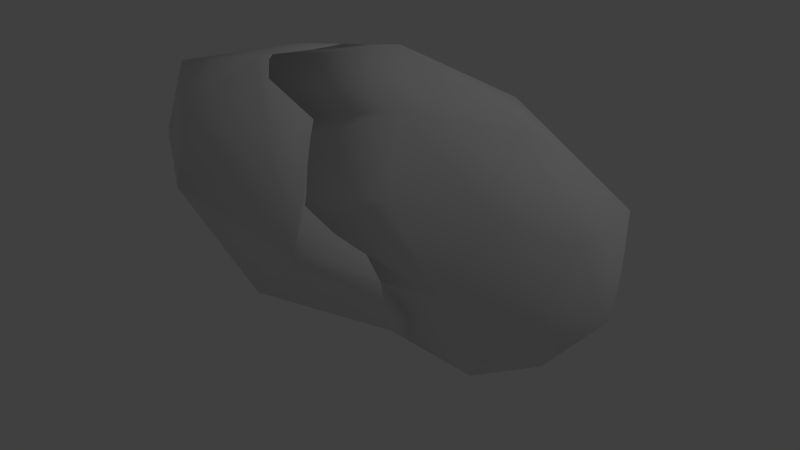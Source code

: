 # Source: asteroid3.blend  (saved by Blender 2.74.0; exported with 4.5.12 LTS)
import bpy
from mathutils import Matrix  # noqa: F401  (used for matrix-valued properties, if any)

bpy.ops.wm.read_factory_settings(use_empty=True)
scene = bpy.context.scene
scene.name = 'Scene'

# ---- collections
col_collection_1 = bpy.data.collections.new('Collection 1'); scene.collection.children.link(col_collection_1)
col_collection_2 = bpy.data.collections.new('Collection 2'); scene.collection.children.link(col_collection_2)

# ---- materials (node trees are filled in below, after node groups)
mat_material_002 = bpy.data.materials.new('Material.002')
mat_material_002.alpha_threshold = 0.0
mat_material_002.use_transparent_shadow = False
mat_material_002.roughness = 0.5

# ---- material node trees

# ---- world
world_world = bpy.data.worlds.new('World'); scene.world = world_world
world_world.color = (0.05088, 0.05088, 0.05088)
world_world.use_sun_shadow = False
world_world.sun_shadow_jitter_overblur = 0.0
world_world.cycles.sampling_method = 'MANUAL'
world_world.cycles.sample_map_resolution = 256

# ---- lights
light_lamp = bpy.data.lights.new('Lamp', 'POINT')
light_lamp.transmission_factor = 0.0
light_lamp.cutoff_distance = 30.0
light_lamp.energy = 100.0
light_lamp.shadow_buffer_clip_start = 1.001
light_lamp.shadow_soft_size = 0.1
light_lamp.shadow_maximum_resolution = 0.006
light_lamp.use_absolute_resolution = True
light_lamp.cycles.use_multiple_importance_sampling = False

# ---- meshes
me_asteroid3_2 = bpy.data.meshes.new('asteroid3_2')
me_asteroid3_2.from_pydata([(0.006515, 0.2637, -0.6537), (0.183, 0.1248, -0.6343), (0.0882, 0.06783, -0.5535), (0.008375, 0.1563, -0.5801), (-0.0157, 0.2067, -0.6045), (-0.02968, 0.2403, -0.6092), (-0.03364, 0.2493, -0.6103), (0.2437, 0.4427, -0.7169), (0.1098, -0.1143, -0.4041), (0.1043, -0.07244, -0.4383), (0.1396, 0.01156, -0.5223), (-0.08163, 0.3658, -0.6076), (0.4134, 0.2508, -0.558), (-0.0992, 0.4141, -0.5947), (-0.1036, 0.4274, -0.5913), (0.3203, -0.02953, -0.4414), (0.1355, -0.1668, -0.3435), (0.1114, -0.1285, -0.3891), (0.4255, 0.4719, -0.5338), (-0.1059, 0.4405, -0.5788), (0.2013, 0.5998, -0.5614), (0.3025, -0.2443, -0.07963), (0.1732, -0.2225, -0.2172), (0.6466, 0.2908, -0.2917), (0.5335, 0.01194, -0.2156), (-0.1247, 0.5662, -0.4403), (0.1623, -0.3527, -0.02681), (0.1798, -0.2924, -0.105), (0.1777, -0.2293, -0.2032), (0.5517, 0.5344, -0.281), (-0.1201, 0.5762, -0.4002), (-0.14, 0.5875, -0.3343), (-0.1446, 0.5891, -0.3235), (0.03479, 0.64, -0.2489), (0.4566, -0.1748, 0.2349), (0.1864, -0.3387, 0.2681), (0.0483, -0.4429, 0.1481), (0.127, -0.3814, 0.07414), (0.645, 0.04763, 0.09677), (0.6825, 0.2942, 0.1495), (-0.1861, 0.5904, -0.1763), (-0.1842, 0.5881, -0.2116), (-0.04569, -0.4552, 0.3565), (-0.04011, -0.4717, 0.2587), (-0.04134, -0.4781, 0.2307), (0.01543, -0.4559, 0.1778), (0.4625, 0.5501, 0.05919), (-0.1653, 0.5423, -0.07196), (-0.1745, 0.4772, 0.06394), (0.152, -0.2435, 0.5284), (0.4719, -0.02068, 0.4777), (-0.05732, -0.4249, 0.4402), (0.2452, 0.2489, 0.4507), (-0.1778, 0.4562, 0.1101), (-0.2223, 0.4276, 0.1632), (-0.2553, -0.3946, 0.6404), (-0.2352, -0.4194, 0.5896), (-0.06845, -0.397, 0.4883), (-0.2307, 0.4195, 0.1735), (0.05374, -0.1243, 0.6859), (-0.255, -0.3785, 0.6537), (-0.2595, 0.3647, 0.2124), (-0.2793, 0.2934, 0.2678), (-0.2815, 0.2828, 0.2762), (-0.2946, 0.1415, 0.3932), (-0.1964, -0.007127, 0.5473), (-0.1935, -0.01158, 0.5519), (-0.1909, -0.129, 0.6389), (-0.1853, -0.1769, 0.6452), (-0.1923, -0.2707, 0.6541), (-0.1642, -0.05303, 0.5885), (-0.2675, 0.3479, 0.2234), (-0.131, -0.07394, 0.5563), (-0.1121, -0.2928, 0.5174), (-0.00974, -0.09966, 0.2909), (-0.04821, -0.4534, 0.2328), (-0.212, 0.09907, 0.2831), (0.07537, -0.2324, 0.1053), (0.04629, 0.004564, 0.07794), (-0.1543, 0.2938, 0.1043), (0.08618, -0.06998, -0.1955), (-0.02804, 0.1788, -0.2228), (-0.1377, 0.4916, -0.2253), (0.06708, 0.0997, -0.3765), (-0.04182, 0.3513, -0.4353)], [], [(0, 1, 2, 3, 4), (0, 4, 5, 6), (1, 0, 7), (2, 1, 8, 9, 10), (11, 0, 6), (12, 1, 7), (0, 11, 13, 14, 7), (1, 15, 16, 17, 8), (12, 7, 18), (15, 1, 12), (19, 20, 7, 14), (16, 15, 21, 22), (12, 18, 23), (7, 20, 18), (15, 12, 24), (25, 20, 19), (15, 24, 21), (22, 21, 26, 27, 28), (24, 12, 23), (18, 29, 23), (18, 20, 29), (20, 25, 30, 31, 32, 33), (21, 24, 34), (26, 21, 35, 36, 37), (24, 23, 38), (23, 29, 39), (29, 20, 33), (40, 33, 32, 41), (21, 34, 35), (24, 38, 34), (36, 35, 42, 43, 44, 45), (23, 39, 38), (29, 46, 39), (29, 33, 46), (33, 40, 47, 48), (35, 34, 49), (34, 38, 50), (42, 35, 49, 51), (38, 39, 50), (39, 46, 52), (33, 48, 53, 54, 46), (49, 34, 50), (51, 49, 55, 56, 57), (50, 39, 52), (58, 52, 46, 54), (49, 50, 59), (55, 49, 59, 60), (50, 52, 59), (52, 58, 61, 62, 63, 64, 65, 66), (60, 59, 67, 68, 69), (52, 66, 70, 67, 59), (62, 61, 71), (69, 68, 72, 73), (56, 55, 60, 69, 73), (73, 72, 74), (68, 67, 70, 72), (57, 56, 73), (75, 73, 74), (74, 72, 76), (72, 70, 66, 65), (43, 42, 51, 57, 73, 75), (75, 74, 77), (74, 76, 78), (65, 64, 76, 72), (44, 43, 75), (37, 36, 45, 75, 77), (77, 74, 78), (78, 76, 79), (64, 63, 76), (45, 44, 75), (27, 26, 37, 77), (77, 78, 80), (78, 79, 81), (76, 63, 62, 71, 79), (28, 27, 77, 80), (80, 78, 81), (81, 79, 82), (79, 71, 61, 58, 54, 53), (17, 16, 22, 28, 80), (80, 81, 83), (81, 82, 84), (79, 53, 48, 47, 82), (9, 8, 17, 80, 83), (83, 81, 84), (31, 30, 84, 82), (82, 47, 40, 41), (10, 9, 83), (83, 84, 5, 4, 3), (82, 41, 32, 31), (84, 30, 25, 19, 14, 13), (83, 3, 2, 10), (84, 13, 11, 6, 5)])
me_asteroid3_2.polygons.foreach_set('use_smooth', [True] * 92)
_uv = me_asteroid3_2.uv_layers.new(name='UVMap')
_uv.uv.foreach_set('vector', [0.05238, 0.483, 0.1814, 0.08419, 0.1749, 0.1813, 0.1043, 0.3845, 0.0717, 0.4669, 0.05238, 0.483, 0.0717, 0.4669, 0.06669, 0.4857, 0.0654, 0.4908, 0.1814, 0.08419, 0.05238, 0.483, 0.0311, 0.3285, 0.1749, 0.1813, 0.1814, 0.08419, 0.2347, 0.2105, 0.2208, 0.2042, 0.2045, 0.1516, 0.08896, 0.7645, 0.05238, 0.483, 0.0654, 0.4908, 0.833, 0.09999, 0.1814, 0.08419, 0.4547, -0.0009137, 0.05238, 0.483, 0.08896, 0.7645, 0.1003, 0.8741, 0.1033, 0.9038, 0.01972, 0.5943, 0.1814, 0.08419, 0.4012, 0.1246, 0.2884, 0.229, 0.2439, 0.2167, 0.2347, 0.2105, 0.833, 0.09999, 0.9756, 0.2607, 0.9776, 0.5485, 0.4012, 0.1246, 0.1814, 0.08419, 0.833, 0.09999, 0.1687, 0.9303, 0.8133, 0.9265, 0.4872, 0.9949, 0.1406, 0.9358, 0.2884, 0.229, 0.4012, 0.1246, 0.5521, 0.1831, 0.3786, 0.2278, 0.833, 0.09999, 0.9776, 0.5485, 0.8926, 0.4287, 0.9721, 0.9349, 0.8133, 0.9265, 0.9776, 0.5485, 0.4012, 0.1246, 0.833, 0.09999, 0.7475, 0.281, 0.4745, 0.8229, 0.8133, 0.9265, 0.1687, 0.9303, 0.4012, 0.1246, 0.7475, 0.281, 0.5521, 0.1831, 0.3786, 0.2278, 0.5521, 0.1831, 0.4934, 0.2283, 0.4549, 0.2238, 0.3906, 0.2261, 0.7475, 0.281, 0.833, 0.09999, 0.8926, 0.4287, 0.9776, 0.5485, 0.8505, 0.5549, 0.8926, 0.4287, 0.9776, 0.5485, 0.8133, 0.9265, 0.8505, 0.5549, 0.8133, 0.9265, 0.4745, 0.8229, 0.4856, 0.8137, 0.4738, 0.7924, 0.4704, 0.7886, 0.6785, 0.8094, 0.5521, 0.1831, 0.7475, 0.281, 0.6969, 0.3315, 0.4934, 0.2283, 0.5521, 0.1831, 0.5921, 0.3294, 0.4841, 0.3122, 0.5041, 0.271, 0.7475, 0.281, 0.8926, 0.4287, 0.8109, 0.397, 0.8926, 0.4287, 0.8505, 0.5549, 0.8042, 0.5055, 0.8505, 0.5549, 0.8133, 0.9265, 0.6785, 0.8094, 0.557, 0.7893, 0.6785, 0.8094, 0.4704, 0.7886, 0.5297, 0.7883, 0.5521, 0.1831, 0.6969, 0.3315, 0.5921, 0.3294, 0.7475, 0.281, 0.8109, 0.397, 0.6969, 0.3315, 0.4841, 0.3122, 0.5921, 0.3294, 0.56, 0.3875, 0.5115, 0.3575, 0.4967, 0.3492, 0.4884, 0.3256, 0.8926, 0.4287, 0.8042, 0.5055, 0.8109, 0.397, 0.8505, 0.5549, 0.816, 0.5971, 0.8042, 0.5055, 0.8505, 0.5549, 0.6785, 0.8094, 0.816, 0.5971, 0.6785, 0.8094, 0.557, 0.7893, 0.6082, 0.7872, 0.6508, 0.7817, 0.5921, 0.3294, 0.6969, 0.3315, 0.6805, 0.4427, 0.6969, 0.3315, 0.8109, 0.397, 0.7477, 0.466, 0.56, 0.3875, 0.5921, 0.3294, 0.6805, 0.4427, 0.5883, 0.424, 0.8109, 0.397, 0.8042, 0.5055, 0.7477, 0.466, 0.8042, 0.5055, 0.816, 0.5971, 0.7903, 0.5796, 0.6785, 0.8094, 0.6508, 0.7817, 0.6538, 0.7695, 0.6468, 0.7675, 0.816, 0.5971, 0.6805, 0.4427, 0.6969, 0.3315, 0.7477, 0.466, 0.5883, 0.424, 0.6805, 0.4427, 0.5982, 0.5062, 0.5867, 0.4871, 0.6014, 0.4416, 0.7477, 0.466, 0.8042, 0.5055, 0.7903, 0.5796, 0.6454, 0.7677, 0.7903, 0.5796, 0.816, 0.5971, 0.6468, 0.7675, 0.6805, 0.4427, 0.7477, 0.466, 0.6906, 0.5176, 0.5982, 0.5062, 0.6805, 0.4427, 0.6906, 0.5176, 0.6013, 0.5123, 0.7477, 0.466, 0.7903, 0.5796, 0.6906, 0.5176, 0.7903, 0.5796, 0.6454, 0.7677, 0.6386, 0.7545, 0.6348, 0.7326, 0.6345, 0.7292, 0.6347, 0.6791, 0.6679, 0.5973, 0.6689, 0.5949, 0.6013, 0.5123, 0.6906, 0.5176, 0.6482, 0.5632, 0.6422, 0.55, 0.6275, 0.5276, 0.7903, 0.5796, 0.6689, 0.5949, 0.6664, 0.5782, 0.6482, 0.5632, 0.6906, 0.5176, 0.6348, 0.7326, 0.6386, 0.7545, 0.6356, 0.7493, 0.6208, 0.5602, 0.6257, 0.5771, 0.6404, 0.5937, 0.6358, 0.5528, 0.6104, 0.4353, 0.606, 0.4463, 0.6056, 0.4498, 0.6136, 0.4572, 0.6287, 0.4307, 0.7064, 0.9453, 0.7362, 0.9718, 0.7274, 0.9302, 0.6257, 0.5771, 0.6271, 0.5843, 0.6355, 0.5962, 0.6404, 0.5937, 0.626, 0.4185, 0.6104, 0.4353, 0.6287, 0.4307, 0.6996, 0.9034, 0.7064, 0.9453, 0.7274, 0.9302, 0.7274, 0.9302, 0.7362, 0.9718, 0.7601, 0.9546, 0.6404, 0.5937, 0.6355, 0.5962, 0.6401, 0.6046, 0.6407, 0.6055, 0.6441, 0.3889, 0.6356, 0.4001, 0.6291, 0.4112, 0.626, 0.4185, 0.6287, 0.4307, 0.6475, 0.388, 0.6996, 0.9034, 0.7274, 0.9302, 0.7216, 0.8852, 0.7274, 0.9302, 0.7601, 0.9546, 0.7522, 0.9098, 0.6407, 0.6055, 0.6544, 0.6348, 0.6654, 0.6298, 0.6404, 0.5937, 0.6466, 0.3842, 0.6441, 0.3889, 0.6475, 0.388, 0.705, 0.8688, 0.6994, 0.8833, 0.6985, 0.8898, 0.6996, 0.9034, 0.7216, 0.8852, 0.7216, 0.8852, 0.7274, 0.9302, 0.7522, 0.9098, 0.7522, 0.9098, 0.7601, 0.9546, 0.7867, 0.9315, 0.7646, 0.9729, 0.7842, 0.9678, 0.7601, 0.9546, 0.6985, 0.8898, 0.6972, 0.9001, 0.6996, 0.9034, 0.7196, 0.855, 0.7107, 0.8592, 0.705, 0.8688, 0.7216, 0.8852, 0.7216, 0.8852, 0.7522, 0.9098, 0.7468, 0.8632, 0.7522, 0.9098, 0.7867, 0.9315, 0.7792, 0.8852, 0.7601, 0.9546, 0.7842, 0.9678, 0.7856, 0.9669, 0.793, 0.9616, 0.7867, 0.9315, 0.729, 0.8487, 0.7196, 0.855, 0.7216, 0.8852, 0.7468, 0.8632, 0.7468, 0.8632, 0.7522, 0.9098, 0.7792, 0.8852, 0.7792, 0.8852, 0.7867, 0.9315, 0.8138, 0.9042, 0.7867, 0.9315, 0.793, 0.9616, 0.7949, 0.9598, 0.8012, 0.9533, 0.8021, 0.9513, 0.8053, 0.9403, 0.7446, 0.8313, 0.7392, 0.8344, 0.7301, 0.8473, 0.729, 0.8487, 0.7468, 0.8632, 0.7468, 0.8632, 0.7792, 0.8852, 0.7736, 0.839, 0.7792, 0.8852, 0.8138, 0.9042, 0.8062, 0.8585, 0.7867, 0.9315, 0.8053, 0.9403, 0.8084, 0.9361, 0.8177, 0.924, 0.8138, 0.9042, 0.7532, 0.825, 0.7468, 0.8293, 0.7446, 0.8313, 0.7468, 0.8632, 0.7736, 0.839, 0.7736, 0.839, 0.7792, 0.8852, 0.8062, 0.8585, 0.8308, 0.8851, 0.8324, 0.8717, 0.8062, 0.8585, 0.8138, 0.9042, 0.8138, 0.9042, 0.8177, 0.924, 0.8257, 0.9136, 0.8261, 0.9094, 0.7696, 0.8124, 0.7532, 0.825, 0.7736, 0.839, 0.7736, 0.839, 0.8062, 0.8585, 0.8015, 0.8257, 0.7973, 0.8228, 0.7901, 0.8204, 0.8138, 0.9042, 0.8261, 0.9094, 0.8306, 0.8873, 0.8308, 0.8851, 0.8062, 0.8585, 0.8324, 0.8717, 0.8333, 0.8664, 0.8248, 0.8444, 0.8238, 0.8423, 0.8223, 0.8414, 0.7736, 0.839, 0.7901, 0.8204, 0.778, 0.8145, 0.7696, 0.8124, 0.8062, 0.8585, 0.8223, 0.8414, 0.817, 0.8358, 0.8027, 0.8263, 0.8015, 0.8257])
me_asteroid3_2.materials.append(mat_material_002)
me_asteroid3_2.use_remesh_preserve_volume = False
me_asteroid3_2.use_remesh_preserve_attributes = False
me_asteroid3_2.use_mirror_vertex_groups = False
me_asteroid3_2.update()
me_asteroid3_1 = bpy.data.meshes.new('asteroid3_1')
me_asteroid3_1.from_pydata([(0.0882, 0.06783, -0.5535), (-0.1182, -0.05627, -0.3777), (-0.0157, 0.2067, -0.6045), (0.008375, 0.1563, -0.5801), (0.1396, 0.01156, -0.5223), (0.1043, -0.07244, -0.4383), (0.1098, -0.1143, -0.4041), (0.0814, -0.2071, -0.3149), (-0.333, 0.142, -0.2867), (-0.03364, 0.2493, -0.6103), (-0.02968, 0.2403, -0.6092), (-0.2384, -0.5186, -0.1406), (0.1355, -0.1668, -0.3435), (0.1114, -0.1285, -0.3891), (-0.4517, -0.4486, -0.06673), (-0.1337, 0.4261, -0.5804), (-0.08163, 0.3658, -0.6076), (-0.0576, -0.5228, 0.05603), (0.1732, -0.2225, -0.2172), (-0.6278, -0.1795, -0.01311), (-0.5683, 0.289, -0.1879), (-0.1036, 0.4274, -0.5913), (-0.0992, 0.4141, -0.5947), (-0.4053, -0.6809, 0.2566), (0.1777, -0.2293, -0.2032), (0.1798, -0.2924, -0.105), (0.1623, -0.3527, -0.02681), (-0.6389, -0.5145, 0.3417), (-0.2835, 0.5498, -0.3813), (-0.1059, 0.4405, -0.5788), (-0.1563, -0.5108, 0.3985), (0.127, -0.3814, 0.07414), (0.0483, -0.4429, 0.1481), (-0.7522, -0.01271, 0.05741), (-0.1247, 0.5662, -0.4403), (-0.5253, 0.5143, -0.0649), (-0.4919, -0.5608, 0.4831), (0.01543, -0.4559, 0.1778), (-0.04134, -0.4781, 0.2307), (-0.04011, -0.4717, 0.2587), (-0.04569, -0.4552, 0.3565), (-0.6665, -0.408, 0.5521), (-0.1446, 0.5891, -0.3235), (-0.14, 0.5875, -0.3343), (-0.1201, 0.5762, -0.4002), (-0.1861, 0.5904, -0.1763), (-0.1842, 0.5881, -0.2116), (-0.2902, -0.4076, 0.65), (-0.05732, -0.4249, 0.4402), (-0.7216, 0.01663, 0.2579), (-0.243, 0.4239, 0.1664), (-0.1745, 0.4772, 0.06394), (-0.1653, 0.5423, -0.07196), (-0.06845, -0.397, 0.4883), (-0.2352, -0.4194, 0.5896), (-0.2553, -0.3946, 0.6404), (-0.398, -0.133, 0.5991), (-0.2223, 0.4276, 0.1632), (-0.1778, 0.4562, 0.1101), (-0.255, -0.3785, 0.6537), (-0.2793, 0.2934, 0.2678), (-0.2675, 0.3479, 0.2234), (-0.2595, 0.3647, 0.2124), (-0.2307, 0.4195, 0.1735), (-0.1923, -0.2707, 0.6541), (-0.1853, -0.1769, 0.6452), (-0.1909, -0.129, 0.6389), (-0.1935, -0.01158, 0.5519), (-0.1964, -0.007127, 0.5473), (-0.2946, 0.1415, 0.3932), (-0.2815, 0.2828, 0.2762), (-0.1642, -0.05303, 0.5885), (-0.1121, -0.2928, 0.5174), (-0.131, -0.07394, 0.5563), (-0.00974, -0.09966, 0.2909), (-0.04821, -0.4534, 0.2328), (-0.212, 0.09907, 0.2831), (0.07537, -0.2324, 0.1053), (0.04629, 0.004564, 0.07794), (-0.1543, 0.2938, 0.1043), (0.08618, -0.06998, -0.1955), (-0.02804, 0.1788, -0.2228), (-0.1377, 0.4916, -0.2253), (0.06708, 0.0997, -0.3765), (-0.04182, 0.3513, -0.4353)], [], [(0, 1, 2, 3), (1, 0, 4, 5, 6, 7), (2, 1, 8, 9, 10), (1, 7, 11), (12, 7, 6, 13), (8, 1, 14), (9, 8, 15, 16), (1, 11, 14), (11, 7, 17), (18, 7, 12), (8, 14, 19), (15, 8, 20), (16, 15, 21, 22), (14, 11, 23), (11, 17, 23), (17, 7, 18, 24, 25, 26), (8, 19, 20), (19, 14, 27), (15, 20, 28), (21, 15, 29), (27, 14, 23), (23, 17, 30), (17, 26, 31, 32), (20, 19, 33), (19, 27, 33), (29, 15, 28, 34), (28, 20, 35), (27, 23, 36), (23, 30, 36), (17, 32, 37, 38, 39, 40, 30), (35, 20, 33), (33, 27, 41), (34, 28, 42, 43, 44), (28, 35, 45, 46, 42), (27, 36, 41), (36, 30, 47), (48, 30, 40), (35, 33, 49), (33, 41, 49), (45, 35, 50, 51, 52), (41, 36, 47), (47, 30, 48, 53, 54, 55), (35, 49, 50), (49, 41, 56), (51, 50, 57, 58), (56, 41, 47), (59, 47, 55), (50, 49, 56, 60, 61, 62), (57, 50, 63), (56, 47, 59, 64, 65, 66), (63, 50, 62), (60, 56, 67, 68, 69, 70), (67, 56, 66, 71), (64, 72, 73, 65), (54, 72, 64, 59, 55), (72, 74, 73), (65, 73, 71, 66), (53, 72, 54), (75, 74, 72), (74, 76, 73), (73, 68, 67, 71), (39, 75, 72, 53, 48, 40), (75, 77, 74), (74, 78, 76), (68, 73, 76, 69), (38, 75, 39), (31, 77, 75, 37, 32), (77, 78, 74), (78, 79, 76), (69, 76, 70), (37, 75, 38), (25, 77, 31, 26), (77, 80, 78), (78, 81, 79), (76, 79, 61, 60, 70), (24, 80, 77, 25), (80, 81, 78), (81, 82, 79), (79, 58, 57, 63, 62, 61), (13, 80, 24, 18, 12), (80, 83, 81), (81, 84, 82), (79, 82, 52, 51, 58), (5, 83, 80, 13, 6), (83, 84, 81), (43, 82, 84, 44), (82, 46, 45, 52), (4, 83, 5), (83, 3, 2, 10, 84), (82, 43, 42, 46), (84, 22, 21, 29, 34, 44), (83, 4, 0, 3), (84, 10, 9, 16, 22)])
me_asteroid3_1.polygons.foreach_set('use_smooth', [True] * 93)
_uv = me_asteroid3_1.uv_layers.new(name='UVMap')
_uv.uv.foreach_set('vector', [0.1749, 0.1813, 0.1608, 0.3926, 0.0717, 0.4669, 0.1043, 0.3845, 0.1608, 0.3926, 0.1749, 0.1813, 0.2045, 0.1516, 0.2208, 0.2042, 0.2347, 0.2105, 0.2554, 0.2595, 0.0717, 0.4669, 0.1608, 0.3926, 0.1624, 0.5491, 0.0654, 0.4908, 0.06669, 0.4857, 0.1608, 0.3926, 0.2554, 0.2595, 0.2664, 0.3557, 0.2884, 0.229, 0.2554, 0.2595, 0.2347, 0.2105, 0.2439, 0.2167, 0.1624, 0.5491, 0.1608, 0.3926, 0.2494, 0.4461, 0.0654, 0.4908, 0.1624, 0.5491, 0.1105, 0.9307, 0.08896, 0.7645, 0.1608, 0.3926, 0.2664, 0.3557, 0.2494, 0.4461, 0.2664, 0.3557, 0.2554, 0.2595, 0.4013, 0.2991, 0.3786, 0.2278, 0.2554, 0.2595, 0.2884, 0.229, 0.1624, 0.5491, 0.2494, 0.4461, 0.2439, 0.5751, 0.1105, 0.9307, 0.1624, 0.5491, 0.2316, 0.6946, 0.08896, 0.7645, 0.1105, 0.9307, 0.1033, 0.9038, 0.1003, 0.8741, 0.2494, 0.4461, 0.2664, 0.3557, 0.404, 0.4418, 0.2664, 0.3557, 0.4013, 0.2991, 0.404, 0.4418, 0.4013, 0.2991, 0.2554, 0.2595, 0.3786, 0.2278, 0.3906, 0.2261, 0.4549, 0.2238, 0.4934, 0.2283, 0.1624, 0.5491, 0.2439, 0.5751, 0.2316, 0.6946, 0.2439, 0.5751, 0.2494, 0.4461, 0.3995, 0.5164, 0.1105, 0.9307, 0.2316, 0.6946, 0.3094, 0.7724, 0.1406, 0.9358, 0.1105, 0.9307, 0.1687, 0.9303, 0.3995, 0.5164, 0.2494, 0.4461, 0.404, 0.4418, 0.404, 0.4418, 0.4013, 0.2991, 0.5447, 0.4152, 0.4013, 0.2991, 0.4934, 0.2283, 0.5041, 0.271, 0.4841, 0.3122, 0.2316, 0.6946, 0.2439, 0.5751, 0.2933, 0.6344, 0.2439, 0.5751, 0.3995, 0.5164, 0.2933, 0.6344, 0.1687, 0.9303, 0.1105, 0.9307, 0.3094, 0.7724, 0.4745, 0.8229, 0.3094, 0.7724, 0.2316, 0.6946, 0.3705, 0.7583, 0.3995, 0.5164, 0.404, 0.4418, 0.4708, 0.4995, 0.404, 0.4418, 0.5447, 0.4152, 0.4708, 0.4995, 0.4013, 0.2991, 0.4841, 0.3122, 0.4884, 0.3256, 0.4967, 0.3492, 0.5115, 0.3575, 0.56, 0.3875, 0.5447, 0.4152, 0.3705, 0.7583, 0.2316, 0.6946, 0.2933, 0.6344, 0.2933, 0.6344, 0.3995, 0.5164, 0.4702, 0.5723, 0.4745, 0.8229, 0.3094, 0.7724, 0.4704, 0.7886, 0.4738, 0.7924, 0.4856, 0.8137, 0.3094, 0.7724, 0.3705, 0.7583, 0.557, 0.7893, 0.5297, 0.7883, 0.4704, 0.7886, 0.3995, 0.5164, 0.4708, 0.4995, 0.4702, 0.5723, 0.4708, 0.4995, 0.5447, 0.4152, 0.5911, 0.5117, 0.5883, 0.424, 0.5447, 0.4152, 0.56, 0.3875, 0.3705, 0.7583, 0.2933, 0.6344, 0.3987, 0.6479, 0.2933, 0.6344, 0.4702, 0.5723, 0.3987, 0.6479, 0.557, 0.7893, 0.3705, 0.7583, 0.6417, 0.7726, 0.6508, 0.7817, 0.6082, 0.7872, 0.4702, 0.5723, 0.4708, 0.4995, 0.5911, 0.5117, 0.5911, 0.5117, 0.5447, 0.4152, 0.5883, 0.424, 0.6014, 0.4416, 0.5867, 0.4871, 0.5982, 0.5062, 0.3705, 0.7583, 0.3987, 0.6479, 0.6417, 0.7726, 0.3987, 0.6479, 0.4702, 0.5723, 0.6123, 0.6019, 0.6508, 0.7817, 0.6417, 0.7726, 0.6468, 0.7675, 0.6538, 0.7695, 0.6123, 0.6019, 0.4702, 0.5723, 0.5911, 0.5117, 0.6013, 0.5123, 0.5911, 0.5117, 0.5982, 0.5062, 0.6417, 0.7726, 0.3987, 0.6479, 0.6123, 0.6019, 0.6348, 0.7326, 0.6356, 0.7493, 0.6386, 0.7545, 0.6468, 0.7675, 0.6417, 0.7726, 0.6454, 0.7677, 0.6123, 0.6019, 0.5911, 0.5117, 0.6013, 0.5123, 0.6275, 0.5276, 0.6422, 0.55, 0.6482, 0.5632, 0.6454, 0.7677, 0.6417, 0.7726, 0.6386, 0.7545, 0.6348, 0.7326, 0.6123, 0.6019, 0.6689, 0.5949, 0.6679, 0.5973, 0.6347, 0.6791, 0.6345, 0.7292, 0.6689, 0.5949, 0.6123, 0.6019, 0.6482, 0.5632, 0.6664, 0.5782, 0.6208, 0.5602, 0.6358, 0.5528, 0.6404, 0.5937, 0.6257, 0.5771, 0.6104, 0.4353, 0.6287, 0.4307, 0.6136, 0.4572, 0.6056, 0.4498, 0.606, 0.4463, 0.7064, 0.9453, 0.7274, 0.9302, 0.7362, 0.9718, 0.6257, 0.5771, 0.6404, 0.5937, 0.6355, 0.5962, 0.6271, 0.5843, 0.626, 0.4185, 0.6287, 0.4307, 0.6104, 0.4353, 0.6996, 0.9034, 0.7274, 0.9302, 0.7064, 0.9453, 0.7274, 0.9302, 0.7601, 0.9546, 0.7362, 0.9718, 0.6404, 0.5937, 0.6407, 0.6055, 0.6401, 0.6046, 0.6355, 0.5962, 0.6441, 0.3889, 0.6475, 0.388, 0.6287, 0.4307, 0.626, 0.4185, 0.6291, 0.4112, 0.6356, 0.4001, 0.6996, 0.9034, 0.7216, 0.8852, 0.7274, 0.9302, 0.7274, 0.9302, 0.7522, 0.9098, 0.7601, 0.9546, 0.6407, 0.6055, 0.6404, 0.5937, 0.6654, 0.6298, 0.6544, 0.6348, 0.6466, 0.3842, 0.6475, 0.388, 0.6441, 0.3889, 0.705, 0.8688, 0.7216, 0.8852, 0.6996, 0.9034, 0.6985, 0.8898, 0.6994, 0.8833, 0.7216, 0.8852, 0.7522, 0.9098, 0.7274, 0.9302, 0.7522, 0.9098, 0.7867, 0.9315, 0.7601, 0.9546, 0.7646, 0.9729, 0.7601, 0.9546, 0.7842, 0.9678, 0.6985, 0.8898, 0.6996, 0.9034, 0.6972, 0.9001, 0.7196, 0.855, 0.7216, 0.8852, 0.705, 0.8688, 0.7107, 0.8592, 0.7216, 0.8852, 0.7468, 0.8632, 0.7522, 0.9098, 0.7522, 0.9098, 0.7792, 0.8852, 0.7867, 0.9315, 0.7601, 0.9546, 0.7867, 0.9315, 0.793, 0.9616, 0.7856, 0.9669, 0.7842, 0.9678, 0.729, 0.8487, 0.7468, 0.8632, 0.7216, 0.8852, 0.7196, 0.855, 0.7468, 0.8632, 0.7792, 0.8852, 0.7522, 0.9098, 0.7792, 0.8852, 0.8138, 0.9042, 0.7867, 0.9315, 0.7867, 0.9315, 0.8053, 0.9403, 0.8021, 0.9513, 0.8012, 0.9533, 0.7949, 0.9598, 0.793, 0.9616, 0.7446, 0.8313, 0.7468, 0.8632, 0.729, 0.8487, 0.7301, 0.8473, 0.7392, 0.8344, 0.7468, 0.8632, 0.7736, 0.839, 0.7792, 0.8852, 0.7792, 0.8852, 0.8062, 0.8585, 0.8138, 0.9042, 0.7867, 0.9315, 0.8138, 0.9042, 0.8177, 0.924, 0.8084, 0.9361, 0.8053, 0.9403, 0.7532, 0.825, 0.7736, 0.839, 0.7468, 0.8632, 0.7446, 0.8313, 0.7468, 0.8293, 0.7736, 0.839, 0.8062, 0.8585, 0.7792, 0.8852, 0.8308, 0.8851, 0.8138, 0.9042, 0.8062, 0.8585, 0.8324, 0.8717, 0.8138, 0.9042, 0.8261, 0.9094, 0.8257, 0.9136, 0.8177, 0.924, 0.7696, 0.8124, 0.7736, 0.839, 0.7532, 0.825, 0.7736, 0.839, 0.7901, 0.8204, 0.7973, 0.8228, 0.8015, 0.8257, 0.8062, 0.8585, 0.8138, 0.9042, 0.8308, 0.8851, 0.8306, 0.8873, 0.8261, 0.9094, 0.8062, 0.8585, 0.8223, 0.8414, 0.8238, 0.8423, 0.8248, 0.8444, 0.8333, 0.8664, 0.8324, 0.8717, 0.7736, 0.839, 0.7696, 0.8124, 0.778, 0.8145, 0.7901, 0.8204, 0.8062, 0.8585, 0.8015, 0.8257, 0.8027, 0.8263, 0.817, 0.8358, 0.8223, 0.8414])
me_asteroid3_1.materials.append(mat_material_002)
me_asteroid3_1.use_remesh_preserve_volume = False
me_asteroid3_1.use_remesh_preserve_attributes = False
me_asteroid3_1.use_mirror_vertex_groups = False
me_asteroid3_1.update()

# ---- objects
ob_lamp = bpy.data.objects.new('Lamp', light_lamp)
ob_asteroid3_2 = bpy.data.objects.new('asteroid3_2', me_asteroid3_2)
ob_asteroid3_1 = bpy.data.objects.new('asteroid3_1', me_asteroid3_1)

# ---- transforms, parenting, visibility, modifiers, constraints
ob_lamp.location = (4.491, 1.46, 5.24)
ob_lamp.rotation_euler = (0.6503, 0.05522, 1.866)
ob_lamp.lock_rotations_4d = False
ob_lamp.empty_display_type = 'ARROWS'
ob_lamp.color = (0.0, 0.0, 0.0, 0.0)
ob_lamp.lineart.crease_threshold = 0.0
ob_asteroid3_2.location = (0.0, 0.0, 0.0)
ob_asteroid3_2.lineart.crease_threshold = 0.0
ob_asteroid3_1.location = (0.0, 0.0, 0.0)
ob_asteroid3_1.lineart.crease_threshold = 0.0

# ---- collection membership
col_collection_1.objects.link(ob_lamp)
col_collection_2.objects.link(ob_asteroid3_2)
col_collection_2.objects.link(ob_asteroid3_1)

# ---- scene / render settings (as saved in the file)
scene.frame_start = 1; scene.frame_end = 250; scene.frame_set(0)
scene.render.engine = 'BLENDER_EEVEE_NEXT'
scene.render.resolution_percentage = 50
scene.render.dither_intensity = 0.0
scene.cycles.use_denoising = False
scene.cycles.samples = 10
scene.cycles.sampling_pattern = 'TABULATED_SOBOL'
scene.cycles.light_sampling_threshold = 0.0
scene.cycles.use_adaptive_sampling = False
scene.cycles.use_light_tree = False
scene.cycles.blur_glossy = 0.0
scene.cycles.pixel_filter_type = 'GAUSSIAN'
scene.cycles.sample_clamp_indirect = 0.0
scene.view_settings.view_transform = 'Standard'
bpy.context.view_layer.update()

# ---- added for rendering (the .blend has no active camera): camera
cam_auto = bpy.data.cameras.new('AutoCamera')
cam_auto.lens = 50.0
cam_auto.sensor_width = 36.0
cam_auto.clip_end = 1000.0
ob_auto_camera = bpy.data.objects.new('AutoCamera', cam_auto)
scene.collection.objects.link(ob_auto_camera)
ob_auto_camera.location = (2.18775, -2.68761, 1.76261)
ob_auto_camera.rotation_euler = (1.09748, -7.21219e-08, 0.694738)
scene.camera = ob_auto_camera
bpy.context.view_layer.update()
